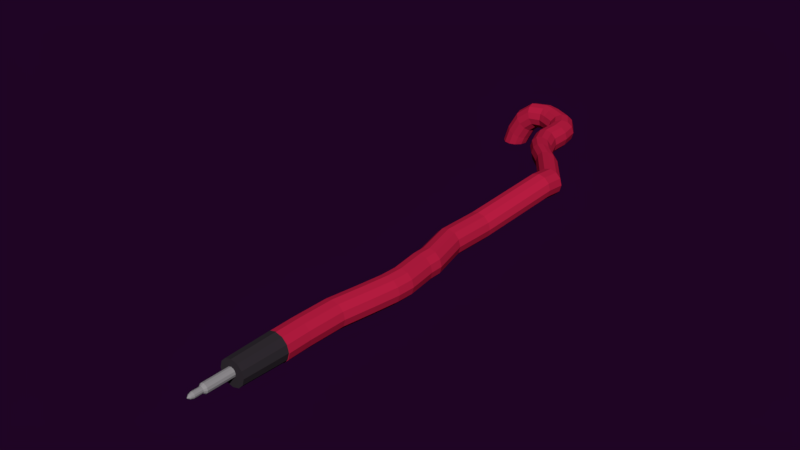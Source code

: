 # Source: cable.blend  (saved by Blender 2.79.0; exported with 4.5.12 LTS)
import bpy
from mathutils import Matrix  # noqa: F401  (used for matrix-valued properties, if any)

bpy.ops.wm.read_factory_settings(use_empty=True)
scene = bpy.context.scene
scene.name = 'Scene'

# ---- collections
col_collection_1 = bpy.data.collections.new('Collection 1'); scene.collection.children.link(col_collection_1)

# ---- materials (node trees are filled in below, after node groups)
mat_material_050 = bpy.data.materials.new('Material.050')
mat_material_050.alpha_threshold = 0.0
mat_material_050.use_transparent_shadow = False
mat_material_050.diffuse_color = (0.5382, 0.01406, 0.05926, 1.0)
mat_material_050.roughness = 0.5
mat_material_053 = bpy.data.materials.new('Material.053')
mat_material_053.alpha_threshold = 0.0
mat_material_053.use_transparent_shadow = False
mat_material_053.diffuse_color = (0.3185, 0.3055, 0.3153, 1.0)
mat_material_053.roughness = 0.5
mat_material_053.line_color = (0.0, 0.0, 0.0, 1.0)
mat_material_052 = bpy.data.materials.new('Material.052')
mat_material_052.alpha_threshold = 0.0
mat_material_052.use_transparent_shadow = False
mat_material_052.diffuse_color = (0.03307, 0.02679, 0.03309, 1.0)
mat_material_052.roughness = 0.5
mat_material_051 = bpy.data.materials.new('Material.051')
mat_material_051.alpha_threshold = 0.0
mat_material_051.use_transparent_shadow = False
mat_material_051.diffuse_color = (0.03307, 0.02679, 0.03309, 1.0)
mat_material_051.roughness = 0.5

# ---- material node trees

# ---- world
world_world_001 = bpy.data.worlds.new('World.001'); scene.world = world_world_001
world_world_001.color = (0.0134, 0.001575, 0.01811)
world_world_001.use_sun_shadow = False
world_world_001.sun_shadow_jitter_overblur = 0.0
world_world_001.cycles.sampling_method = 'MANUAL'
world_world_001.light_settings.ao_factor = 0.4154
world_world_001.light_settings.distance = 0.4

# ---- meshes
me_cylinder_045 = bpy.data.meshes.new('Cylinder.045')
me_cylinder_045.from_pydata([(0.3256, 2.397, 19.38), (0.8256, 2.263, 19.38), (1.192, 1.897, 19.38), (1.326, 1.397, 19.38), (1.192, 0.8971, 19.38), (0.8256, 0.5311, 19.38), (0.3256, 0.3971, 19.38), (-0.1744, 0.5311, 19.38), (-0.5404, 0.8971, 19.38), (-0.6744, 1.397, 19.38), (-0.5404, 1.897, 19.38), (-0.1744, 2.263, 19.38), (-0.1627, 2.9, -5.847), (0.2033, 2.534, -5.847), (0.3373, 2.034, -5.847), (0.2033, 1.534, -5.847), (-0.1627, 1.168, -5.847), (-0.6627, 1.034, -5.847), (-1.163, 1.168, -5.847), (-1.529, 1.534, -5.847), (-1.663, 2.034, -5.847), (-1.529, 2.534, -5.847), (-1.163, 2.9, -5.847), (-0.6627, 3.034, -5.847), (0.247, 2.306, 0.2825), (0.747, 2.172, 0.2825), (1.113, 1.806, 0.2825), (1.247, 1.306, 0.2825), (1.113, 0.8057, 0.2825), (0.747, 0.4397, 0.2825), (0.247, 0.3057, 0.2825), (-0.253, 0.4397, 0.2825), (-0.6191, 0.8057, 0.2825), (-0.753, 1.306, 0.2825), (-0.6191, 1.806, 0.2825), (-0.253, 2.172, 0.2825), (0.2718, 2.893, 6.312), (0.7718, 2.759, 6.312), (1.138, 2.393, 6.312), (1.272, 1.893, 6.312), (1.138, 1.393, 6.312), (0.7718, 1.026, 6.312), (0.2718, 0.8925, 6.312), (-0.2282, 1.026, 6.312), (-0.5942, 1.393, 6.312), (-0.7282, 1.893, 6.312), (-0.5942, 2.393, 6.312), (-0.2282, 2.759, 6.312), (0.7601, 2.083, 3.462), (1.126, 1.717, 3.462), (1.26, 1.217, 3.462), (1.126, 0.7166, 3.462), (0.7601, 0.3506, 3.462), (0.2601, 0.2166, 3.462), (-0.2399, 0.3506, 3.462), (-0.606, 0.7166, 3.462), (-0.7399, 1.217, 3.462), (-0.606, 1.717, 3.462), (-0.2399, 2.083, 3.462), (0.2601, 2.217, 3.462), (0.2898, 3.096, 10.68), (0.7898, 2.962, 10.68), (1.156, 2.596, 10.68), (1.29, 2.096, 10.68), (1.156, 1.596, 10.68), (0.7898, 1.23, 10.68), (0.2898, 1.096, 10.68), (-0.2102, 1.23, 10.68), (-0.5762, 1.596, 10.68), (-0.7102, 2.096, 10.68), (-0.5762, 2.596, 10.68), (-0.2102, 2.962, 10.68), (0.7757, 2.757, 7.267), (1.142, 2.391, 7.267), (1.276, 1.891, 7.267), (1.142, 1.391, 7.267), (0.7757, 1.025, 7.267), (0.2757, 0.8908, 7.267), (-0.2243, 1.025, 7.267), (-0.5903, 1.391, 7.267), (-0.7243, 1.891, 7.267), (-0.5903, 2.391, 7.267), (-0.2243, 2.757, 7.267), (0.2757, 2.891, 7.267), (0.2846, 3.159, 9.422), (0.7846, 3.025, 9.422), (1.151, 2.659, 9.422), (1.285, 2.159, 9.422), (1.151, 1.659, 9.422), (0.7846, 1.293, 9.422), (0.2846, 1.159, 9.422), (-0.2154, 1.293, 9.422), (-0.5814, 1.659, 9.422), (-0.7154, 2.159, 9.422), (-0.5814, 2.659, 9.422), (-0.2154, 3.025, 9.422), (0.2977, 2.804, 12.59), (0.7977, 2.67, 12.59), (1.164, 2.304, 12.59), (1.298, 1.804, 12.59), (1.164, 1.304, 12.59), (0.7977, 0.9378, 12.59), (0.2977, 0.8038, 12.59), (-0.2023, 0.9378, 12.59), (-0.5683, 1.304, 12.59), (-0.7023, 1.804, 12.59), (-0.5683, 2.304, 12.59), (-0.2023, 2.67, 12.59), (0.3183, 2.365, 17.6), (0.8183, 2.231, 17.6), (1.184, 1.865, 17.6), (1.318, 1.365, 17.6), (1.184, 0.8652, 17.6), (0.8183, 0.4991, 17.6), (0.3183, 0.3652, 17.6), (-0.1817, 0.4991, 17.6), (-0.5477, 0.8652, 17.6), (-0.6817, 1.365, 17.6), (-0.5477, 1.865, 17.6), (-0.1817, 2.231, 17.6), (0.807, 2.288, 14.85), (1.173, 1.922, 14.85), (1.307, 1.422, 14.85), (1.173, 0.9217, 14.85), (0.807, 0.5557, 14.85), (0.307, 0.4217, 14.85), (-0.193, 0.5557, 14.85), (-0.559, 0.9217, 14.85), (-0.693, 1.422, 14.85), (-0.559, 1.922, 14.85), (-0.193, 2.288, 14.85), (0.307, 2.422, 14.85), (-0.03299, 2.9, -7.359), (0.333, 2.534, -7.359), (0.467, 2.034, -7.359), (0.333, 1.534, -7.359), (-0.03299, 1.168, -7.359), (-0.533, 1.034, -7.359), (-1.033, 1.168, -7.359), (-1.399, 1.534, -7.359), (-1.533, 2.034, -7.359), (-1.399, 2.534, -7.359), (-1.033, 2.9, -7.359), (-0.533, 3.034, -7.359), (-0.03299, 1.093, -9.798), (0.333, 0.7267, -9.798), (0.467, 0.2267, -9.798), (0.333, -0.2733, -9.798), (-0.03299, -0.6394, -9.798), (-0.533, -0.7733, -9.798), (-1.033, -0.6394, -9.798), (-1.399, -0.2733, -9.798), (-1.533, 0.2267, -9.798), (-1.399, 0.7267, -9.798), (-1.033, 1.093, -9.798), (-0.533, 1.227, -9.798), (-0.03299, -0.03408, -10.89), (0.333, -0.4001, -10.89), (0.467, -0.9001, -10.89), (0.333, -1.4, -10.89), (-0.03299, -1.766, -10.89), (-0.533, -1.9, -10.89), (-1.033, -1.766, -10.89), (-1.399, -1.4, -10.89), (-1.533, -0.9001, -10.89), (-1.399, -0.4001, -10.89), (-1.033, -0.03408, -10.89), (-0.533, 0.0999, -10.89), (-0.03299, -0.8432, -11.95), (0.333, -1.209, -11.95), (0.467, -1.709, -11.95), (0.333, -2.209, -11.95), (-0.03299, -2.575, -11.95), (-0.533, -2.709, -11.95), (-1.033, -2.575, -11.95), (-1.399, -2.209, -11.95), (-1.533, -1.709, -11.95), (-1.399, -1.209, -11.95), (-1.033, -0.8432, -11.95), (-0.533, -0.7092, -11.95), (-0.03299, -1.388, -13.36), (0.333, -1.754, -13.36), (0.467, -2.254, -13.36), (0.333, -2.754, -13.36), (-0.03299, -3.12, -13.36), (-0.533, -3.254, -13.36), (-1.033, -3.12, -13.36), (-1.399, -2.754, -13.36), (-1.533, -2.254, -13.36), (-1.399, -1.754, -13.36), (-1.033, -1.388, -13.36), (-0.533, -1.254, -13.36), (-0.03299, -1.398, -14.86), (0.333, -1.76, -14.81), (0.467, -2.254, -14.73), (0.333, -2.749, -14.66), (-0.03299, -3.11, -14.6), (-0.533, -3.243, -14.58), (-1.033, -3.11, -14.6), (-1.399, -2.749, -14.66), (-1.533, -2.254, -14.73), (-1.399, -1.76, -14.81), (-1.033, -1.398, -14.86), (-0.533, -1.265, -14.88), (-0.03299, -1.647, -16.21), (0.333, -1.973, -16.05), (0.467, -2.419, -15.82), (0.333, -2.864, -15.59), (-0.03299, -3.19, -15.43), (-0.533, -3.31, -15.37), (-1.033, -3.19, -15.43), (-1.399, -2.864, -15.59), (-1.533, -2.419, -15.82), (-1.399, -1.973, -16.05), (-1.033, -1.647, -16.21), (-0.533, -1.528, -16.28), (-0.03299, -2.469, -17.49), (0.333, -2.712, -17.22), (0.467, -3.044, -16.85), (0.333, -3.376, -16.47), (-0.03299, -3.619, -16.2), (-0.533, -3.708, -16.1), (-1.033, -3.619, -16.2), (-1.399, -3.376, -16.47), (-1.533, -3.044, -16.85), (-1.399, -2.712, -17.22), (-1.033, -2.469, -17.49), (-0.533, -2.38, -17.59), (-0.03299, -3.985, -18.35), (0.333, -4.112, -18.0), (0.467, -4.284, -17.53), (0.333, -4.457, -17.06), (-0.03299, -4.583, -16.72), (-0.533, -4.629, -16.59), (-1.033, -4.583, -16.72), (-1.399, -4.457, -17.06), (-1.533, -4.284, -17.53), (-1.399, -4.112, -18.0), (-1.033, -3.985, -18.35), (-0.533, -3.939, -18.47), (-0.03299, -5.09, -18.7), (0.333, -5.095, -18.33), (0.467, -5.101, -17.83), (0.333, -5.107, -17.33), (-0.03299, -5.111, -16.97), (-0.533, -5.113, -16.83), (-1.033, -5.111, -16.97), (-1.399, -5.107, -17.33), (-1.533, -5.101, -17.83), (-1.399, -5.095, -18.33), (-1.033, -5.09, -18.7), (-0.533, -5.089, -18.83), (0.03592, -5.912, -18.71), (0.3745, -5.773, -18.35), (0.5001, -5.726, -17.85), (0.3792, -5.784, -17.35), (0.04418, -5.932, -16.98), (-0.4153, -6.129, -16.85), (-0.876, -6.323, -16.98), (-1.214, -6.462, -17.35), (-1.34, -6.509, -17.85), (-1.219, -6.451, -18.34), (-0.8842, -6.304, -18.71), (-0.4248, -6.106, -18.84), (0.5884, -6.614, -18.72), (0.8424, -6.351, -18.36), (0.9386, -6.257, -17.86), (0.8512, -6.359, -17.36), (0.6038, -6.629, -16.99), (0.2624, -6.994, -16.86), (-0.08125, -7.357, -16.99), (-0.3352, -7.621, -17.36), (-0.4314, -7.714, -17.86), (-0.3441, -7.612, -18.36), (-0.09661, -7.343, -18.72), (0.2447, -6.977, -18.86), (1.522, -7.145, -18.73), (1.672, -6.811, -18.37), (1.732, -6.691, -17.87), (1.684, -6.816, -17.37), (1.542, -7.154, -17.0), (1.343, -7.613, -16.87), (1.142, -8.07, -17.0), (0.9919, -8.404, -17.37), (0.9329, -8.525, -17.87), (0.9808, -8.399, -18.37), (1.123, -8.062, -18.73), (1.321, -7.603, -18.87), (2.274, -7.455, -18.74), (2.278, -7.089, -18.38), (2.284, -6.955, -17.88), (2.29, -7.089, -17.38), (2.295, -7.455, -17.01), (2.298, -7.955, -16.88), (2.297, -8.455, -17.01), (2.294, -8.821, -17.38), (2.288, -8.955, -17.88), (2.281, -8.821, -18.38), (2.276, -8.455, -18.74), (2.274, -7.955, -18.88), (0.2705, 1.66, 22.32), (0.2705, 1.532, 25.46), (0.4427, 1.614, 22.32), (0.3786, 1.503, 25.46), (0.5687, 1.488, 22.32), (0.4577, 1.424, 25.46), (0.6149, 1.316, 22.32), (0.4867, 1.316, 25.46), (0.5687, 1.144, 22.32), (0.4577, 1.208, 25.46), (0.4427, 1.018, 22.32), (0.3786, 1.129, 25.46), (0.2705, 0.9716, 22.32), (0.2705, 1.1, 25.46), (0.09835, 1.018, 22.32), (0.1624, 1.129, 25.46), (-0.02769, 1.144, 22.32), (0.08334, 1.208, 25.46), (-0.07382, 1.316, 22.32), (0.05438, 1.316, 25.46), (-0.02769, 1.488, 22.32), (0.08334, 1.424, 25.46), (0.09835, 1.614, 22.32), (0.1624, 1.503, 25.46), (0.3585, 1.468, 25.58), (0.2705, 1.492, 25.58), (0.4229, 1.404, 25.58), (0.4465, 1.316, 25.58), (0.4229, 1.228, 25.58), (0.3585, 1.163, 25.58), (0.2705, 1.14, 25.58), (0.1825, 1.163, 25.58), (0.1181, 1.228, 25.58), (0.0945, 1.316, 25.58), (0.1181, 1.404, 25.58), (0.1825, 1.468, 25.58), (0.3453, 1.445, 25.66), (0.2705, 1.466, 25.66), (0.4001, 1.391, 25.66), (0.4202, 1.316, 25.66), (0.4001, 1.241, 25.66), (0.3453, 1.186, 25.66), (0.2705, 1.166, 25.66), (0.1957, 1.186, 25.66), (0.1409, 1.241, 25.66), (0.1209, 1.316, 25.66), (0.1409, 1.391, 25.66), (0.1957, 1.445, 25.66), (0.3157, 1.394, 25.73), (0.2705, 1.406, 25.73), (0.3487, 1.361, 25.73), (0.3608, 1.316, 25.73), (0.3487, 1.271, 25.73), (0.3157, 1.238, 25.73), (0.2705, 1.226, 25.73), (0.2254, 1.238, 25.73), (0.1923, 1.271, 25.73), (0.1802, 1.316, 25.73), (0.1923, 1.361, 25.73), (0.2254, 1.394, 25.73), (0.2953, 1.359, 25.78), (0.2705, 1.365, 25.78), (0.3134, 1.341, 25.78), (0.32, 1.316, 25.78), (0.3134, 1.291, 25.78), (0.2953, 1.273, 25.78), (0.2705, 1.266, 25.78), (0.2458, 1.273, 25.78), (0.2276, 1.291, 25.78), (0.221, 1.316, 25.78), (0.2276, 1.341, 25.78), (0.2458, 1.359, 25.78), (0.2746, 1.323, 25.83), (0.2705, 1.324, 25.83), (0.2775, 1.32, 25.83), (0.2786, 1.316, 25.83), (0.2775, 1.312, 25.83), (0.2746, 1.309, 25.83), (0.2705, 1.308, 25.83), (0.2665, 1.309, 25.83), (0.2635, 1.312, 25.83), (0.2624, 1.316, 25.83), (0.2635, 1.32, 25.83), (0.2665, 1.323, 25.83), (0.2705, 1.651, 24.65), (0.2705, 1.525, 24.86), (0.3753, 1.497, 24.86), (0.4379, 1.606, 24.65), (0.452, 1.421, 24.86), (0.5605, 1.483, 24.65), (0.48, 1.316, 24.86), (0.6053, 1.316, 24.65), (0.452, 1.211, 24.86), (0.5605, 1.148, 24.65), (0.3753, 1.134, 24.86), (0.4379, 1.026, 24.65), (0.2705, 1.106, 24.86), (0.2705, 0.9811, 24.65), (0.1658, 1.134, 24.86), (0.1031, 1.026, 24.65), (0.08906, 1.211, 24.86), (-0.01943, 1.148, 24.65), (0.06099, 1.316, 24.86), (-0.06429, 1.316, 24.65), (0.08906, 1.421, 24.86), (-0.01943, 1.483, 24.65), (0.1658, 1.497, 24.86), (0.1031, 1.606, 24.65), (0.2705, 1.528, 24.87), (0.3767, 1.5, 24.87), (0.4544, 1.422, 24.87), (0.4828, 1.316, 24.87), (0.4544, 1.21, 24.87), (0.3767, 1.132, 24.87), (0.2705, 1.104, 24.87), (0.1644, 1.132, 24.87), (0.08666, 1.21, 24.87), (0.05822, 1.316, 24.87), (0.08666, 1.422, 24.87), (0.1644, 1.5, 24.87), (0.2705, 1.65, 24.68), (0.4375, 1.605, 24.68), (0.5598, 1.483, 24.68), (0.6045, 1.316, 24.68), (0.5598, 1.149, 24.68), (0.4375, 1.027, 24.68), (0.2705, 0.9819, 24.68), (0.1035, 1.027, 24.68), (-0.01875, 1.149, 24.68), (-0.0635, 1.316, 24.68), (-0.01875, 1.483, 24.68), (0.1035, 1.605, 24.68), (0.3224, 2.36, 19.34), (0.3224, 2.278, 22.72), (0.8185, 2.227, 19.34), (0.7773, 2.156, 22.72), (1.182, 1.864, 19.34), (1.11, 1.823, 22.72), (1.315, 1.368, 19.34), (1.232, 1.368, 22.72), (1.182, 0.8717, 19.34), (1.11, 0.9129, 22.72), (0.8185, 0.5086, 19.34), (0.7773, 0.58, 22.72), (0.3224, 0.3757, 19.34), (0.3224, 0.4581, 22.72), (-0.1737, 0.5086, 19.34), (-0.1324, 0.58, 22.72), (-0.5368, 0.8717, 19.34), (-0.4654, 0.9129, 22.72), (-0.6697, 1.368, 19.34), (-0.5873, 1.368, 22.72), (-0.5368, 1.864, 19.34), (-0.4654, 1.823, 22.72), (-0.1737, 2.227, 19.34), (-0.1324, 2.156, 22.72)], [], [(11, 10, 9, 8, 7, 6, 5, 4, 3, 2, 1, 0), (119, 11, 0, 108), (118, 10, 11, 119), (117, 9, 10, 118), (116, 8, 9, 117), (115, 7, 8, 116), (114, 6, 7, 115), (113, 5, 6, 114), (112, 4, 5, 113), (111, 3, 4, 112), (110, 2, 3, 111), (109, 1, 2, 110), (108, 0, 1, 109), (22, 23, 143, 142), (23, 24, 25, 12), (12, 25, 26, 13), (13, 26, 27, 14), (14, 27, 28, 15), (15, 28, 29, 16), (16, 29, 30, 17), (17, 30, 31, 18), (18, 31, 32, 19), (19, 32, 33, 20), (20, 33, 34, 21), (21, 34, 35, 22), (22, 35, 24, 23), (59, 36, 37, 48), (48, 37, 38, 49), (49, 38, 39, 50), (50, 39, 40, 51), (51, 40, 41, 52), (52, 41, 42, 53), (53, 42, 43, 54), (54, 43, 44, 55), (55, 44, 45, 56), (56, 45, 46, 57), (57, 46, 47, 58), (58, 47, 36, 59), (35, 58, 59, 24), (34, 57, 58, 35), (33, 56, 57, 34), (32, 55, 56, 33), (31, 54, 55, 32), (30, 53, 54, 31), (29, 52, 53, 30), (28, 51, 52, 29), (27, 50, 51, 28), (26, 49, 50, 27), (25, 48, 49, 26), (24, 59, 48, 25), (84, 60, 61, 85), (85, 61, 62, 86), (86, 62, 63, 87), (87, 63, 64, 88), (88, 64, 65, 89), (89, 65, 66, 90), (90, 66, 67, 91), (91, 67, 68, 92), (92, 68, 69, 93), (93, 69, 70, 94), (94, 70, 71, 95), (95, 71, 60, 84), (47, 82, 83, 36), (46, 81, 82, 47), (45, 80, 81, 46), (44, 79, 80, 45), (43, 78, 79, 44), (42, 77, 78, 43), (41, 76, 77, 42), (40, 75, 76, 41), (39, 74, 75, 40), (38, 73, 74, 39), (37, 72, 73, 38), (36, 83, 72, 37), (82, 95, 84, 83), (81, 94, 95, 82), (80, 93, 94, 81), (79, 92, 93, 80), (78, 91, 92, 79), (77, 90, 91, 78), (76, 89, 90, 77), (75, 88, 89, 76), (74, 87, 88, 75), (73, 86, 87, 74), (72, 85, 86, 73), (83, 84, 85, 72), (60, 96, 97, 61), (61, 97, 98, 62), (62, 98, 99, 63), (63, 99, 100, 64), (64, 100, 101, 65), (65, 101, 102, 66), (66, 102, 103, 67), (67, 103, 104, 68), (68, 104, 105, 69), (69, 105, 106, 70), (70, 106, 107, 71), (71, 107, 96, 60), (131, 108, 109, 120), (120, 109, 110, 121), (121, 110, 111, 122), (122, 111, 112, 123), (123, 112, 113, 124), (124, 113, 114, 125), (125, 114, 115, 126), (126, 115, 116, 127), (127, 116, 117, 128), (128, 117, 118, 129), (129, 118, 119, 130), (130, 119, 108, 131), (107, 130, 131, 96), (106, 129, 130, 107), (105, 128, 129, 106), (104, 127, 128, 105), (103, 126, 127, 104), (102, 125, 126, 103), (101, 124, 125, 102), (100, 123, 124, 101), (99, 122, 123, 100), (98, 121, 122, 99), (97, 120, 121, 98), (96, 131, 120, 97), (135, 136, 148, 147), (12, 13, 133, 132), (19, 20, 140, 139), (16, 17, 137, 136), (13, 14, 134, 133), (20, 21, 141, 140), (17, 18, 138, 137), (14, 15, 135, 134), (21, 22, 142, 141), (23, 12, 132, 143), (18, 19, 139, 138), (15, 16, 136, 135), (147, 148, 160, 159), (142, 143, 155, 154), (132, 133, 145, 144), (139, 140, 152, 151), (136, 137, 149, 148), (133, 134, 146, 145), (140, 141, 153, 152), (137, 138, 150, 149), (134, 135, 147, 146), (141, 142, 154, 153), (143, 132, 144, 155), (138, 139, 151, 150), (162, 163, 175, 174), (154, 155, 167, 166), (144, 145, 157, 156), (151, 152, 164, 163), (148, 149, 161, 160), (145, 146, 158, 157), (152, 153, 165, 164), (149, 150, 162, 161), (146, 147, 159, 158), (153, 154, 166, 165), (155, 144, 156, 167), (150, 151, 163, 162), (179, 168, 180, 191), (159, 160, 172, 171), (166, 167, 179, 178), (156, 157, 169, 168), (163, 164, 176, 175), (160, 161, 173, 172), (157, 158, 170, 169), (164, 165, 177, 176), (161, 162, 174, 173), (158, 159, 171, 170), (165, 166, 178, 177), (167, 156, 168, 179), (189, 190, 202, 201), (174, 175, 187, 186), (171, 172, 184, 183), (178, 179, 191, 190), (168, 169, 181, 180), (175, 176, 188, 187), (172, 173, 185, 184), (169, 170, 182, 181), (176, 177, 189, 188), (173, 174, 186, 185), (170, 171, 183, 182), (177, 178, 190, 189), (194, 195, 207, 206), (191, 180, 192, 203), (186, 187, 199, 198), (183, 184, 196, 195), (190, 191, 203, 202), (180, 181, 193, 192), (187, 188, 200, 199), (184, 185, 197, 196), (181, 182, 194, 193), (188, 189, 201, 200), (185, 186, 198, 197), (182, 183, 195, 194), (206, 207, 219, 218), (201, 202, 214, 213), (203, 192, 204, 215), (198, 199, 211, 210), (195, 196, 208, 207), (202, 203, 215, 214), (192, 193, 205, 204), (199, 200, 212, 211), (196, 197, 209, 208), (193, 194, 206, 205), (200, 201, 213, 212), (197, 198, 210, 209), (221, 222, 234, 233), (213, 214, 226, 225), (215, 204, 216, 227), (210, 211, 223, 222), (207, 208, 220, 219), (214, 215, 227, 226), (204, 205, 217, 216), (211, 212, 224, 223), (208, 209, 221, 220), (205, 206, 218, 217), (212, 213, 225, 224), (209, 210, 222, 221), (233, 234, 246, 245), (218, 219, 231, 230), (225, 226, 238, 237), (227, 216, 228, 239), (222, 223, 235, 234), (219, 220, 232, 231), (226, 227, 239, 238), (216, 217, 229, 228), (223, 224, 236, 235), (220, 221, 233, 232), (217, 218, 230, 229), (224, 225, 237, 236), (248, 249, 261, 260), (230, 231, 243, 242), (237, 238, 250, 249), (239, 228, 240, 251), (234, 235, 247, 246), (231, 232, 244, 243), (238, 239, 251, 250), (228, 229, 241, 240), (235, 236, 248, 247), (232, 233, 245, 244), (229, 230, 242, 241), (236, 237, 249, 248), (253, 254, 266, 265), (245, 246, 258, 257), (242, 243, 255, 254), (249, 250, 262, 261), (251, 240, 252, 263), (246, 247, 259, 258), (243, 244, 256, 255), (250, 251, 263, 262), (240, 241, 253, 252), (247, 248, 260, 259), (244, 245, 257, 256), (241, 242, 254, 253), (265, 266, 278, 277), (260, 261, 273, 272), (257, 258, 270, 269), (254, 255, 267, 266), (261, 262, 274, 273), (263, 252, 264, 275), (258, 259, 271, 270), (255, 256, 268, 267), (262, 263, 275, 274), (252, 253, 265, 264), (259, 260, 272, 271), (256, 257, 269, 268), (280, 281, 293, 292), (272, 273, 285, 284), (269, 270, 282, 281), (266, 267, 279, 278), (273, 274, 286, 285), (275, 264, 276, 287), (270, 271, 283, 282), (267, 268, 280, 279), (274, 275, 287, 286), (264, 265, 277, 276), (271, 272, 284, 283), (268, 269, 281, 280), (299, 288, 289, 290, 291, 292, 293, 294, 295, 296, 297, 298), (277, 278, 290, 289), (284, 285, 297, 296), (281, 282, 294, 293), (278, 279, 291, 290), (285, 286, 298, 297), (287, 276, 288, 299), (282, 283, 295, 294), (279, 280, 292, 291), (286, 287, 299, 298), (276, 277, 289, 288), (283, 284, 296, 295), (408, 301, 303, 409), (409, 303, 305, 410), (410, 305, 307, 411), (411, 307, 309, 412), (412, 309, 311, 413), (413, 311, 313, 414), (414, 313, 315, 415), (415, 315, 317, 416), (416, 317, 319, 417), (417, 319, 321, 418), (311, 309, 328, 329), (418, 321, 323, 419), (419, 323, 301, 408), (300, 302, 304, 306, 308, 310, 312, 314, 316, 318, 320, 322), (330, 329, 341, 342), (309, 307, 327, 328), (301, 323, 335, 325), (303, 301, 325, 324), (307, 305, 326, 327), (323, 321, 334, 335), (305, 303, 324, 326), (321, 319, 333, 334), (319, 317, 332, 333), (317, 315, 331, 332), (315, 313, 330, 331), (313, 311, 329, 330), (342, 341, 353, 354), (327, 326, 338, 339), (334, 333, 345, 346), (331, 330, 342, 343), (328, 327, 339, 340), (335, 334, 346, 347), (324, 325, 337, 336), (332, 331, 343, 344), (329, 328, 340, 341), (325, 335, 347, 337), (326, 324, 336, 338), (333, 332, 344, 345), (354, 353, 365, 366), (339, 338, 350, 351), (346, 345, 357, 358), (343, 342, 354, 355), (340, 339, 351, 352), (347, 346, 358, 359), (336, 337, 349, 348), (344, 343, 355, 356), (341, 340, 352, 353), (337, 347, 359, 349), (338, 336, 348, 350), (345, 344, 356, 357), (366, 365, 377, 378), (351, 350, 362, 363), (358, 357, 369, 370), (355, 354, 366, 367), (352, 351, 363, 364), (359, 358, 370, 371), (348, 349, 361, 360), (356, 355, 367, 368), (353, 352, 364, 365), (349, 359, 371, 361), (350, 348, 360, 362), (357, 356, 368, 369), (372, 373, 383, 382, 381, 380, 379, 378, 377, 376, 375, 374), (363, 362, 374, 375), (370, 369, 381, 382), (367, 366, 378, 379), (364, 363, 375, 376), (371, 370, 382, 383), (360, 361, 373, 372), (368, 367, 379, 380), (365, 364, 376, 377), (361, 371, 383, 373), (362, 360, 372, 374), (369, 368, 380, 381), (322, 407, 384, 300), (431, 406, 385, 420), (320, 405, 407, 322), (430, 404, 406, 431), (318, 403, 405, 320), (429, 402, 404, 430), (316, 401, 403, 318), (428, 400, 402, 429), (314, 399, 401, 316), (427, 398, 400, 428), (312, 397, 399, 314), (426, 396, 398, 427), (310, 395, 397, 312), (425, 394, 396, 426), (308, 393, 395, 310), (424, 392, 394, 425), (306, 391, 393, 308), (423, 390, 392, 424), (304, 389, 391, 306), (422, 388, 390, 423), (302, 387, 389, 304), (421, 386, 388, 422), (300, 384, 387, 302), (420, 385, 386, 421), (406, 419, 408, 385), (404, 418, 419, 406), (402, 417, 418, 404), (400, 416, 417, 402), (398, 415, 416, 400), (396, 414, 415, 398), (394, 413, 414, 396), (392, 412, 413, 394), (390, 411, 412, 392), (388, 410, 411, 390), (386, 409, 410, 388), (385, 408, 409, 386), (384, 420, 421, 387), (387, 421, 422, 389), (389, 422, 423, 391), (391, 423, 424, 393), (393, 424, 425, 395), (395, 425, 426, 397), (397, 426, 427, 399), (399, 427, 428, 401), (401, 428, 429, 403), (403, 429, 430, 405), (405, 430, 431, 407), (407, 431, 420, 384), (432, 433, 435, 434), (434, 435, 437, 436), (436, 437, 439, 438), (438, 439, 441, 440), (440, 441, 443, 442), (442, 443, 445, 444), (444, 445, 447, 446), (446, 447, 449, 448), (448, 449, 451, 450), (450, 451, 453, 452), (435, 433, 455, 453, 451, 449, 447, 445, 443, 441, 439, 437), (452, 453, 455, 454), (454, 455, 433, 432), (432, 434, 436, 438, 440, 442, 444, 446, 448, 450, 452, 454)])
me_cylinder_045.polygons.foreach_set('material_index', [0, 0, 0, 0, 0, 0, 0, 0, 0, 0, 0, 0, 0, 0, 0, 0, 0, 0, 0, 0, 0, 0, 0, 0, 0, 0, 0, 0, 0, 0, 0, 0, 0, 0, 0, 0, 0, 0, 0, 0, 0, 0, 0, 0, 0, 0, 0, 0, 0, 0, 0, 0, 0, 0, 0, 0, 0, 0, 0, 0, 0, 0, 0, 0, 0, 0, 0, 0, 0, 0, 0, 0, 0, 0, 0, 0, 0, 0, 0, 0, 0, 0, 0, 0, 0, 0, 0, 0, 0, 0, 0, 0, 0, 0, 0, 0, 0, 0, 0, 0, 0, 0, 0, 0, 0, 0, 0, 0, 0, 0, 0, 0, 0, 0, 0, 0, 0, 0, 0, 0, 0, 0, 0, 0, 0, 0, 0, 0, 0, 0, 0, 0, 0, 0, 0, 0, 0, 0, 0, 0, 0, 0, 0, 0, 0, 0, 0, 0, 0, 0, 0, 0, 0, 0, 0, 0, 0, 0, 0, 0, 0, 0, 0, 0, 0, 0, 0, 0, 0, 0, 0, 0, 0, 0, 0, 0, 0, 0, 0, 0, 0, 0, 0, 0, 0, 0, 0, 0, 0, 0, 0, 0, 0, 0, 0, 0, 0, 0, 0, 0, 0, 0, 0, 0, 0, 0, 0, 0, 0, 0, 0, 0, 0, 0, 0, 0, 0, 0, 0, 0, 0, 0, 0, 0, 0, 0, 0, 0, 0, 0, 0, 0, 0, 0, 0, 0, 0, 0, 0, 0, 0, 0, 0, 0, 0, 0, 0, 0, 0, 0, 0, 0, 0, 0, 0, 0, 0, 0, 0, 0, 0, 0, 0, 0, 0, 0, 0, 0, 0, 0, 0, 0, 0, 0, 0, 0, 0, 0, 0, 0, 0, 0, 0, 0, 0, 0, 0, 0, 0, 0, 1, 1, 1, 1, 1, 1, 1, 1, 1, 1, 1, 1, 1, 1, 1, 1, 1, 1, 1, 1, 1, 1, 1, 1, 1, 1, 1, 1, 1, 1, 1, 1, 1, 1, 1, 1, 1, 1, 1, 1, 1, 1, 1, 1, 1, 1, 1, 1, 1, 1, 1, 1, 1, 1, 1, 1, 1, 1, 1, 1, 1, 1, 1, 1, 1, 1, 1, 1, 1, 1, 1, 1, 1, 1, 1, 1, 1, 1, 1, 1, 1, 1, 1, 1, 1, 1, 1, 1, 1, 1, 1, 1, 1, 1, 1, 1, 1, 1, 1, 1, 1, 1, 1, 1, 1, 1, 1, 1, 1, 1, 1, 1, 1, 1, 1, 1, 1, 1, 1, 1, 1, 1, 3, 3, 3, 3, 3, 3, 3, 3, 3, 3, 3, 3, 3, 3])
me_cylinder_045.materials.append(mat_material_050)
me_cylinder_045.materials.append(mat_material_053)
me_cylinder_045.materials.append(mat_material_052)
me_cylinder_045.materials.append(mat_material_051)
me_cylinder_045.use_remesh_preserve_volume = False
me_cylinder_045.use_remesh_preserve_attributes = False
me_cylinder_045.use_mirror_vertex_groups = False
me_cylinder_045.update()

# ---- objects
ob_cylinder_042 = bpy.data.objects.new('Cylinder.042', me_cylinder_045)

# ---- transforms, parenting, visibility, modifiers, constraints
ob_cylinder_042.location = (0.1553, 0.06547, 0.02173)
ob_cylinder_042.rotation_euler = (-4.712, 1.571, 0.0)
ob_cylinder_042.scale = (0.07153, 0.07153, 0.07153)
ob_cylinder_042.lineart.crease_threshold = 0.0

# ---- collection membership
col_collection_1.objects.link(ob_cylinder_042)

# ---- scene / render settings (as saved in the file)
scene.frame_start = 1; scene.frame_end = 250; scene.frame_set(0)
scene.render.engine = 'BLENDER_EEVEE_NEXT'
scene.render.resolution_percentage = 50
scene.render.dither_intensity = 0.0
scene.cycles.use_denoising = False
scene.cycles.samples = 128
scene.cycles.sampling_pattern = 'TABULATED_SOBOL'
scene.cycles.use_adaptive_sampling = False
scene.cycles.use_light_tree = False
scene.cycles.blur_glossy = 0.0
scene.cycles.sample_clamp_indirect = 0.0
scene.view_settings.view_transform = 'Standard'
bpy.context.view_layer.update()

# ---- added for rendering (the .blend has no active camera and no usable light): camera, sun
cam_auto = bpy.data.cameras.new('AutoCamera')
cam_auto.lens = 50.0
cam_auto.sensor_width = 36.0
cam_auto.clip_end = 1000.0
ob_auto_camera = bpy.data.objects.new('AutoCamera', cam_auto)
scene.collection.objects.link(ob_auto_camera)
ob_auto_camera.location = (3.02429, -3.87454, 2.46003)
ob_auto_camera.rotation_euler = (1.09748, -7.21219e-08, 0.694738)
scene.camera = ob_auto_camera
light_auto_sun = bpy.data.lights.new('AutoSun', 'SUN')
light_auto_sun.energy = 3.0
light_auto_sun.angle = 0.0523599
ob_auto_sun = bpy.data.objects.new('AutoSun', light_auto_sun)
scene.collection.objects.link(ob_auto_sun)
ob_auto_sun.rotation_euler = (0.872665, 0.174533, 0.523599)
bpy.context.view_layer.update()
